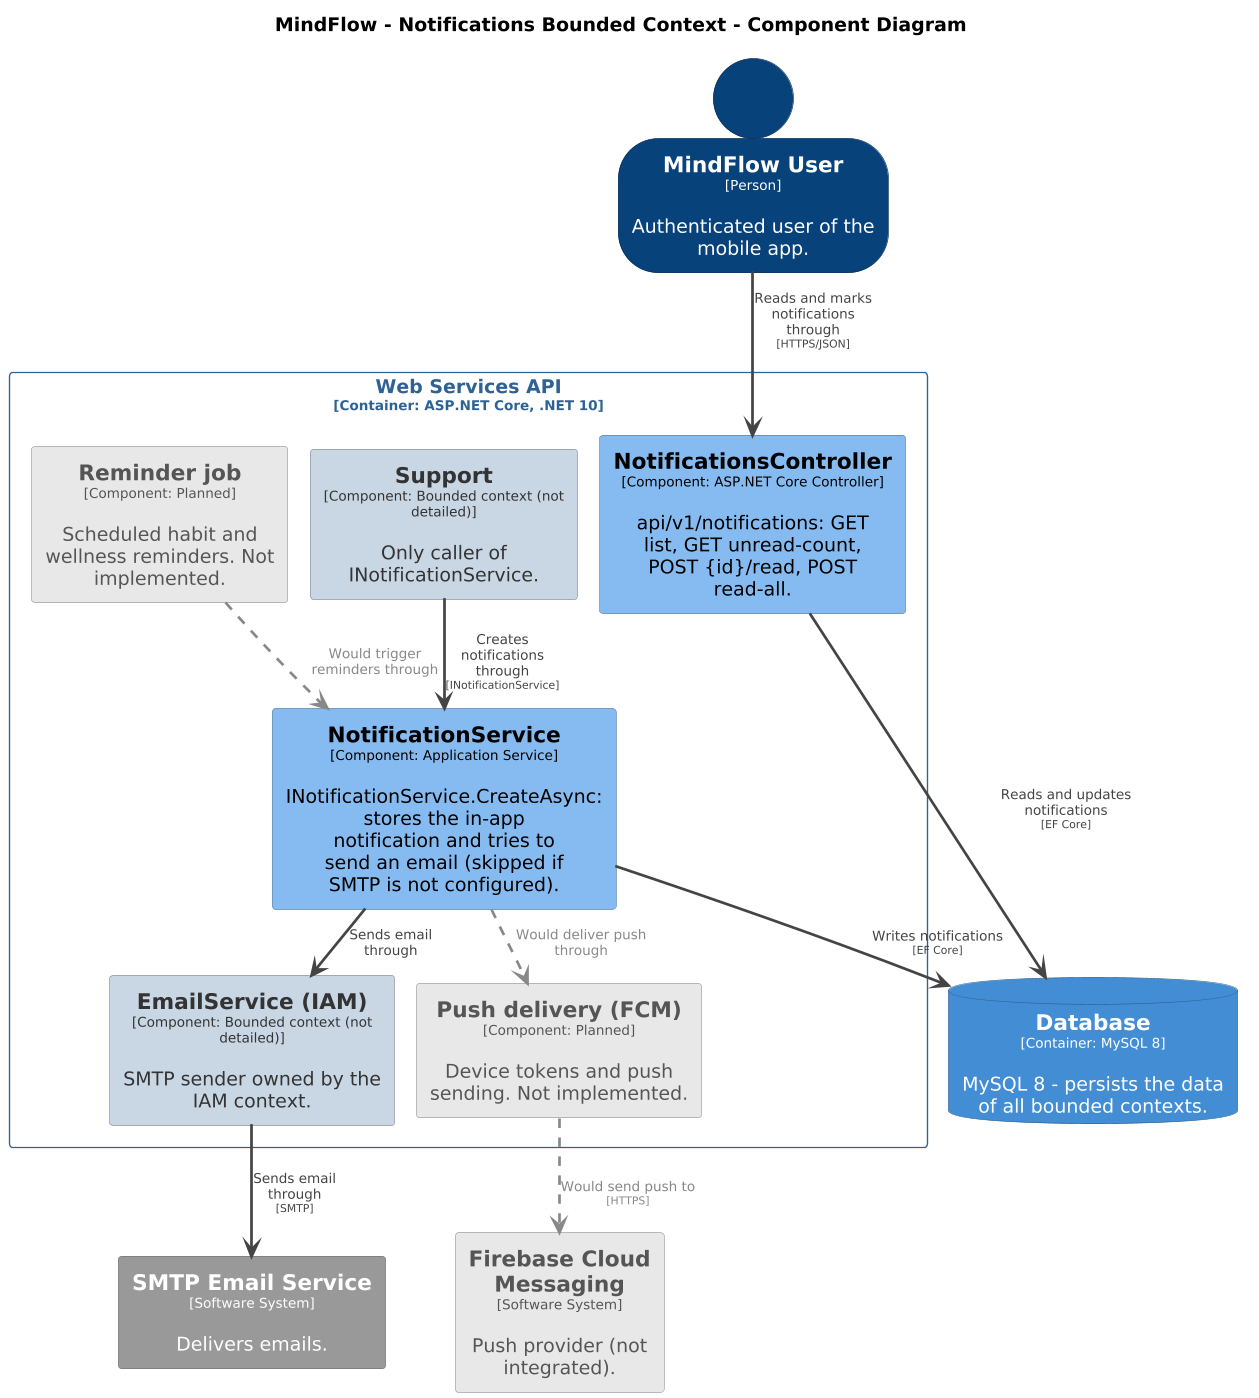

The diagram above was rendered by PlantUML. Its source (embedded in the PNG):
@startuml
skinparamlocked dpi 130
set separator none
title MindFlow - Notifications Bounded Context - Component Diagram

top to bottom direction
skinparam ranksep 24
skinparam nodesep 16

skinparam {
  arrowFontSize 10
  defaultTextAlignment center
  wrapWidth 200
  maxMessageSize 100
}

hide stereotype

skinparam database<<MindFlow.Database>> {
  BackgroundColor #438dd5
  FontColor #ffffff
  BorderColor #2e6295
  shadowing false
}
skinparam rectangle<<MindFlow.WebServicesAPI.EmailServiceIAM>> {
  BackgroundColor #c9d6e4
  FontColor #333333
  BorderColor #8c959f
  shadowing false
}
skinparam rectangle<<FirebaseCloudMessaging>> {
  BackgroundColor #e8e8e8
  FontColor #555555
  BorderColor #a2a2a2
  shadowing false
}
skinparam person<<MindFlowUser>> {
  BackgroundColor #08427b
  FontColor #ffffff
  BorderColor #052e56
  shadowing false
}
skinparam rectangle<<MindFlow.WebServicesAPI.NotificationService>> {
  BackgroundColor #85bbf0
  FontColor #000000
  BorderColor #5d82a8
  shadowing false
}
skinparam rectangle<<MindFlow.WebServicesAPI.NotificationsController>> {
  BackgroundColor #85bbf0
  FontColor #000000
  BorderColor #5d82a8
  shadowing false
}
skinparam rectangle<<MindFlow.WebServicesAPI.PushdeliveryFCM>> {
  BackgroundColor #e8e8e8
  FontColor #555555
  BorderColor #a2a2a2
  shadowing false
}
skinparam rectangle<<MindFlow.WebServicesAPI.Reminderjob>> {
  BackgroundColor #e8e8e8
  FontColor #555555
  BorderColor #a2a2a2
  shadowing false
}
skinparam rectangle<<SMTPEmailService>> {
  BackgroundColor #999999
  FontColor #ffffff
  BorderColor #6b6b6b
  shadowing false
}
skinparam rectangle<<MindFlow.WebServicesAPI.Support>> {
  BackgroundColor #c9d6e4
  FontColor #333333
  BorderColor #8c959f
  shadowing false
}
skinparam rectangle<<MindFlow.WebServicesAPI>> {
  BorderColor #2e6295
  FontColor #2e6295
  shadowing false
}

person "==MindFlow User\n<size:10>[Person]</size>\n\nAuthenticated user of the mobile app." <<MindFlowUser>> as MindFlowUser
rectangle "==SMTP Email Service\n<size:10>[Software System]</size>\n\nDelivers emails." <<SMTPEmailService>> as SMTPEmailService
rectangle "==Firebase Cloud Messaging\n<size:10>[Software System]</size>\n\nPush provider (not integrated)." <<FirebaseCloudMessaging>> as FirebaseCloudMessaging
database "==Database\n<size:10>[Container: MySQL 8]</size>\n\nMySQL 8 - persists the data of all bounded contexts." <<MindFlow.Database>> as MindFlow.Database

rectangle "Web Services API\n<size:10>[Container: ASP.NET Core, .NET 10]</size>" <<MindFlow.WebServicesAPI>> {
  rectangle "==EmailService (IAM)\n<size:10>[Component: Bounded context (not detailed)]</size>\n\nSMTP sender owned by the IAM context." <<MindFlow.WebServicesAPI.EmailServiceIAM>> as MindFlow.WebServicesAPI.EmailServiceIAM
  rectangle "==Support\n<size:10>[Component: Bounded context (not detailed)]</size>\n\nOnly caller of INotificationService." <<MindFlow.WebServicesAPI.Support>> as MindFlow.WebServicesAPI.Support
  rectangle "==Push delivery (FCM)\n<size:10>[Component: Planned]</size>\n\nDevice tokens and push sending. Not implemented." <<MindFlow.WebServicesAPI.PushdeliveryFCM>> as MindFlow.WebServicesAPI.PushdeliveryFCM
  rectangle "==Reminder job\n<size:10>[Component: Planned]</size>\n\nScheduled habit and wellness reminders. Not implemented." <<MindFlow.WebServicesAPI.Reminderjob>> as MindFlow.WebServicesAPI.Reminderjob
  rectangle "==NotificationsController\n<size:10>[Component: ASP.NET Core Controller]</size>\n\napi/v1/notifications: GET list, GET unread-count, POST {id}/read, POST read-all." <<MindFlow.WebServicesAPI.NotificationsController>> as MindFlow.WebServicesAPI.NotificationsController
  rectangle "==NotificationService\n<size:10>[Component: Application Service]</size>\n\nINotificationService.CreateAsync: stores the in-app notification and tries to send an email (skipped if SMTP is not configured)." <<MindFlow.WebServicesAPI.NotificationService>> as MindFlow.WebServicesAPI.NotificationService
}

MindFlowUser -[#444444,thickness=2]-> MindFlow.WebServicesAPI.NotificationsController : "<color:#444444>Reads and marks notifications through\n<color:#444444><size:8>[HTTPS/JSON]</size>"
MindFlow.WebServicesAPI.NotificationsController -[#444444,thickness=2]-> MindFlow.Database : "<color:#444444>Reads and updates notifications\n<color:#444444><size:8>[EF Core]</size>"
MindFlow.WebServicesAPI.Support -[#444444,thickness=2]-> MindFlow.WebServicesAPI.NotificationService : "<color:#444444>Creates notifications through\n<color:#444444><size:8>[INotificationService]</size>"
MindFlow.WebServicesAPI.NotificationService -[#444444,thickness=2]-> MindFlow.Database : "<color:#444444>Writes notifications\n<color:#444444><size:8>[EF Core]</size>"
MindFlow.WebServicesAPI.NotificationService -[#444444,thickness=2]-> MindFlow.WebServicesAPI.EmailServiceIAM : "<color:#444444>Sends email through"
MindFlow.WebServicesAPI.EmailServiceIAM -[#444444,thickness=2]-> SMTPEmailService : "<color:#444444>Sends email through\n<color:#444444><size:8>[SMTP]</size>"
MindFlow.WebServicesAPI.Reminderjob .[#888888,thickness=2].> MindFlow.WebServicesAPI.NotificationService : "<color:#888888>Would trigger reminders through"
MindFlow.WebServicesAPI.NotificationService .[#888888,thickness=2].> MindFlow.WebServicesAPI.PushdeliveryFCM : "<color:#888888>Would deliver push through"
MindFlow.WebServicesAPI.PushdeliveryFCM .[#888888,thickness=2].> FirebaseCloudMessaging : "<color:#888888>Would send push to\n<color:#888888><size:8>[HTTPS]</size>"
@enduml